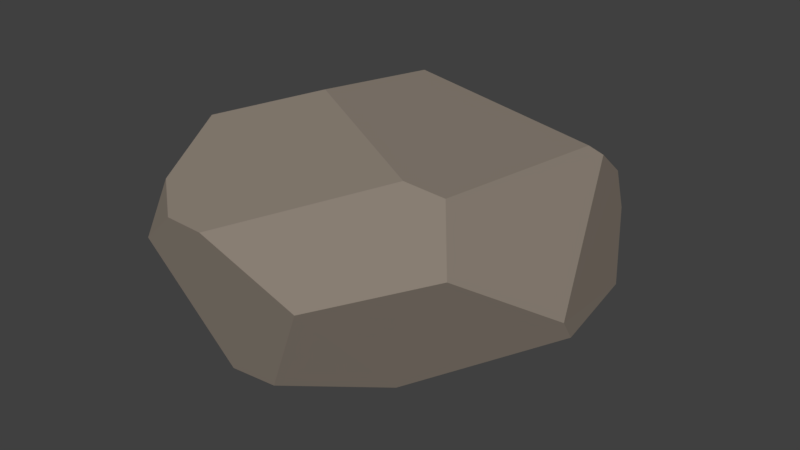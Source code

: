# Source: Stone1.3.blend  (saved by Blender 2.78.0; exported with 4.5.12 LTS)
import bpy
from mathutils import Matrix  # noqa: F401  (used for matrix-valued properties, if any)

bpy.ops.wm.read_factory_settings(use_empty=True)
scene = bpy.context.scene
scene.name = 'Scene'

# ---- collections
col_collection_1 = bpy.data.collections.new('Collection 1'); scene.collection.children.link(col_collection_1)

# ---- materials (node trees are filled in below, after node groups)
mat_base = bpy.data.materials.new('Base')
mat_base.alpha_threshold = 0.0
mat_base.use_transparent_shadow = False
mat_base.diffuse_color = (0.2529, 0.2134, 0.1756, 1.0)
mat_base.roughness = 0.5

# ---- material node trees

# ---- world
world_world = bpy.data.worlds.new('World'); scene.world = world_world
world_world.color = (0.05088, 0.05088, 0.05088)
world_world.use_sun_shadow = False
world_world.sun_shadow_jitter_overblur = 0.0
world_world.cycles.sampling_method = 'MANUAL'

# ---- meshes
me_cube_002 = bpy.data.meshes.new('Cube.002')
me_cube_002.from_pydata([(1.033, -0.8116, 0.3448), (0.4807, -1.246, 0.1559), (-0.6611, -1.18, 0.1535), (-0.1695, -1.233, 0.3673), (-0.1043, -1.142, -0.447), (0.2254, -1.167, -0.3957), (0.971, 0.8335, 0.3117), (1.003, 0.5922, 0.4978), (1.352, -0.2903, 0.004316), (-0.6703, -1.019, 0.4348), (-0.4239, -1.218, 0.3639), (-0.8122, -0.5559, 0.6166), (0.6015, -0.6038, 0.6499), (0.8284, -0.5657, 0.6114), (0.9481, 0.5255, 0.5588), (-0.1561, 0.5031, 0.7411), (-0.2917, -0.1887, 0.7842), (0.3181, 0.655, -0.6873), (0.6435, -0.7087, -0.4688), (1.355, -0.2169, -0.114), (-1.016, 0.08747, -0.4712), (-0.2138, 1.207, 0.1924), (-1.135, 0.1806, 0.3721), (-0.5131, 0.8203, 0.5432), (-0.4325, -0.3796, -0.7064), (0.1389, 0.09289, -0.7629), (0.2237, 0.5178, -0.7341), (-0.8601, 0.01483, -0.5856), (-1.135, -0.1055, -0.2214), (-1.029, 0.3964, -0.3306), (-1.184, 0.1777, 0.09849), (0.08672, 0.7412, -0.6783), (1.011, 0.8441, 0.09261), (1.147, 0.6061, -0.2533), (-0.2246, 1.23, 0.001283), (-0.3521, 0.6501, -0.6133), (-0.7288, 0.7444, -0.3722), (-0.2529, 1.21, -0.05397)], [], [(15, 16, 12, 13, 14), (35, 36, 37, 31), (31, 26, 25, 24, 27, 35), (19, 8, 0, 1, 5, 18), (10, 9, 2), (14, 13, 0, 8, 7), (5, 1, 3, 10, 2, 4), (16, 11, 9, 10, 3, 12), (22, 11, 16, 15, 23), (21, 23, 15, 14, 7, 6), (1, 0, 13, 12, 3), (24, 25, 18, 5, 4), (32, 34, 21, 6), (28, 2, 9, 11, 22, 30), (17, 33, 19, 18, 25, 26), (28, 20, 27, 24, 4, 2), (28, 30, 29, 20), (19, 33, 32, 6, 7, 8), (26, 31, 17), (17, 31, 37, 34, 32, 33), (22, 23, 21, 34, 37, 36, 29, 30), (20, 29, 36, 35, 27)])
me_cube_002.materials.append(mat_base)
me_cube_002.use_remesh_preserve_volume = False
me_cube_002.use_remesh_preserve_attributes = False
me_cube_002.use_mirror_vertex_groups = False
me_cube_002.update()

# ---- objects
ob_stone1_3 = bpy.data.objects.new('Stone1.3', me_cube_002)

# ---- transforms, parenting, visibility, modifiers, constraints
ob_stone1_3.location = (0.0, 0.0, 0.0)
ob_stone1_3.lineart.crease_threshold = 0.0

# ---- collection membership
col_collection_1.objects.link(ob_stone1_3)

# ---- scene / render settings (as saved in the file)
scene.frame_start = 1; scene.frame_end = 250; scene.frame_set(42)
scene.render.engine = 'BLENDER_EEVEE_NEXT'
scene.render.resolution_percentage = 50
scene.render.dither_intensity = 0.0
scene.cycles.use_denoising = False
scene.cycles.samples = 128
scene.cycles.sampling_pattern = 'TABULATED_SOBOL'
scene.cycles.light_sampling_threshold = 0.0
scene.cycles.use_adaptive_sampling = False
scene.cycles.use_light_tree = False
scene.cycles.blur_glossy = 0.0
scene.cycles.sample_clamp_indirect = 0.0
scene.view_settings.view_transform = 'Standard'
bpy.context.view_layer.update()

# ---- added for rendering (the .blend has no active camera and no usable light): camera, sun
cam_auto = bpy.data.cameras.new('AutoCamera')
cam_auto.lens = 50.0
cam_auto.sensor_width = 36.0
cam_auto.clip_end = 1000.0
ob_auto_camera = bpy.data.objects.new('AutoCamera', cam_auto)
scene.collection.objects.link(ob_auto_camera)
ob_auto_camera.location = (3.66502, -4.30329, 2.87443)
ob_auto_camera.rotation_euler = (1.09748, -7.21219e-08, 0.694738)
scene.camera = ob_auto_camera
light_auto_sun = bpy.data.lights.new('AutoSun', 'SUN')
light_auto_sun.energy = 3.0
light_auto_sun.angle = 0.0523599
ob_auto_sun = bpy.data.objects.new('AutoSun', light_auto_sun)
scene.collection.objects.link(ob_auto_sun)
ob_auto_sun.rotation_euler = (0.872665, 0.174533, 0.523599)
bpy.context.view_layer.update()
